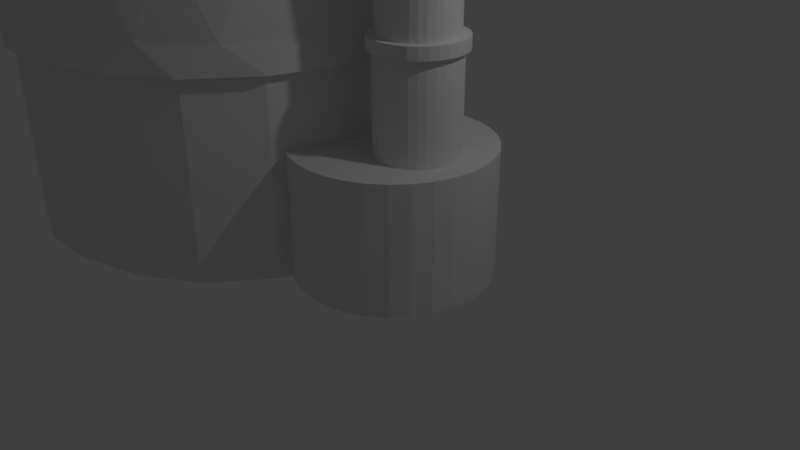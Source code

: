 # Source: telescope.blend  (saved by Blender 2.78.0; exported with 4.5.12 LTS)
import bpy
from mathutils import Matrix  # noqa: F401  (used for matrix-valued properties, if any)

bpy.ops.wm.read_factory_settings(use_empty=True)
scene = bpy.context.scene
scene.name = 'Scene'

# ---- collections
col_collection_1 = bpy.data.collections.new('Collection 1'); scene.collection.children.link(col_collection_1)

# ---- world
world_world = bpy.data.worlds.new('World'); scene.world = world_world
world_world.color = (0.05088, 0.05088, 0.05088)
world_world.use_sun_shadow = False
world_world.sun_shadow_jitter_overblur = 0.0
world_world.cycles.sampling_method = 'MANUAL'

# ---- cameras
cam_camera = bpy.data.cameras.new('Camera')
cam_camera.clip_end = 100.0
cam_camera.lens = 35.0
cam_camera.sensor_width = 32.0
cam_camera.sensor_height = 18.0
cam_camera.ortho_scale = 7.314
cam_camera.dof.focus_distance = 0.0
cam_camera.dof.aperture_fstop = 128.0

# ---- lights
light_lamp = bpy.data.lights.new('Lamp', 'POINT')
light_lamp.transmission_factor = 0.0
light_lamp.cutoff_distance = 30.0
light_lamp.energy = 100.0
light_lamp.shadow_buffer_clip_start = 1.001
light_lamp.shadow_soft_size = 0.1
light_lamp.shadow_maximum_resolution = 0.006
light_lamp.use_absolute_resolution = True

# ---- meshes
me_cylinder_006 = bpy.data.meshes.new('Cylinder.006')
me_cylinder_006.from_pydata([(0.0, 1.0, -0.2094), (0.1951, 0.9808, -0.2094), (0.3827, 0.9239, -0.2094), (0.5556, 0.8315, -0.2094), (0.7071, 0.7071, -0.2094), (0.8315, 0.5556, -0.2094), (0.9239, 0.3827, -0.2094), (0.9808, 0.1951, -0.2094), (1.0, 7.55e-08, -0.2094), (0.9808, -0.1951, -0.2094), (0.9239, -0.3827, -0.2094), (0.8315, -0.5556, -0.2094), (0.7071, -0.7071, -0.2094), (0.5556, -0.8315, -0.2094), (0.3827, -0.9239, -0.2094), (0.1951, -0.9808, -0.2094), (-3.258e-07, -1.0, -0.2094), (-0.1951, -0.9808, -0.2094), (-0.3827, -0.9239, -0.2094), (-0.5556, -0.8315, -0.2094), (-0.7071, -0.7071, -0.2094), (-0.8315, -0.5556, -0.2094), (-0.9239, -0.3827, -0.2094), (-0.9808, -0.1951, -0.2094), (-1.0, 9.656e-07, -0.2094), (-0.9808, 0.1951, -0.2094), (-0.9239, 0.3827, -0.2094), (-0.8315, 0.5556, -0.2094), (-0.7071, 0.7071, -0.2094), (-0.5556, 0.8315, -0.2094), (-0.3827, 0.9239, -0.2094), (-0.1951, 0.9808, -0.2094), (-0.7941, 2.454, -0.1946), (-0.3154, 2.407, -0.1946), (0.1449, 2.267, -0.1946), (0.5691, 2.04, -0.1946), (0.941, 1.735, -0.1946), (1.246, 1.363, -0.1946), (1.473, 0.939, -0.1946), (1.613, 0.4787, -0.1946), (1.66, -2.29e-07, -0.1946), (1.613, -0.4787, -0.1946), (1.473, -0.939, -0.1946), (1.246, -1.363, -0.1946), (0.941, -1.735, -0.1946), (0.5691, -2.04, -0.1946), (0.1449, -2.267, -0.1946), (-0.3154, -2.407, -0.1946), (-0.7941, -2.454, -0.1946), (-1.273, -2.407, -0.1946), (-1.733, -2.267, -0.1946), (-2.157, -2.04, -0.1946), (-2.529, -1.735, -0.1946), (-2.834, -1.363, -0.1946), (-3.061, -0.939, -0.1946), (-3.201, -0.4787, -0.1946), (-3.248, 1.955e-06, -0.1946), (-3.201, 0.4787, -0.1946), (-3.061, 0.939, -0.1946), (-2.834, 1.363, -0.1946), (-2.529, 1.735, -0.1946), (-2.157, 2.04, -0.1946), (-1.733, 2.267, -0.1946), (-1.273, 2.407, -0.1946), (-0.7941, 2.454, -1.007), (-0.3154, 2.407, -1.007), (0.1449, 2.267, -1.007), (0.5691, 2.04, -1.007), (0.941, 1.735, -1.007), (1.246, 1.363, -1.007), (1.473, 0.939, -1.007), (1.613, 0.4787, -1.007), (1.66, -2.29e-07, -1.007), (1.613, -0.4787, -1.007), (1.473, -0.939, -1.007), (1.246, -1.363, -1.007), (0.941, -1.735, -1.007), (0.5691, -2.04, -1.007), (0.1449, -2.267, -1.007), (-0.3154, -2.407, -1.007), (-0.7941, -2.454, -1.007), (-1.273, -2.407, -1.007), (-1.733, -2.267, -1.007), (-2.157, -2.04, -1.007), (-2.529, -1.735, -1.007), (-2.834, -1.363, -1.007), (-3.061, -0.939, -1.007), (-3.201, -0.4787, -1.007), (-3.248, 1.955e-06, -1.007), (-3.201, 0.4787, -1.007), (-3.061, 0.939, -1.007), (-2.834, 1.363, -1.007), (-2.529, 1.735, -1.007), (-2.157, 2.04, -1.007), (-1.733, 2.267, -1.007), (-1.273, 2.407, -1.007)], [], [(2, 3, 35, 34), (11, 12, 44, 43), (20, 21, 53, 52), (29, 30, 62, 61), (7, 8, 40, 39), (16, 17, 49, 48), (25, 26, 58, 57), (3, 4, 36, 35), (12, 13, 45, 44), (21, 22, 54, 53), (30, 31, 63, 62), (8, 9, 41, 40), (17, 18, 50, 49), (26, 27, 59, 58), (4, 5, 37, 36), (13, 14, 46, 45), (22, 23, 55, 54), (0, 1, 33, 32), (31, 0, 32, 63), (9, 10, 42, 41), (18, 19, 51, 50), (27, 28, 60, 59), (5, 6, 38, 37), (14, 15, 47, 46), (23, 24, 56, 55), (1, 2, 34, 33), (10, 11, 43, 42), (19, 20, 52, 51), (28, 29, 61, 60), (6, 7, 39, 38), (15, 16, 48, 47), (24, 25, 57, 56), (50, 51, 83, 82), (37, 38, 70, 69), (51, 52, 84, 83), (38, 39, 71, 70), (52, 53, 85, 84), (39, 40, 72, 71), (53, 54, 86, 85), (40, 41, 73, 72), (54, 55, 87, 86), (41, 42, 74, 73), (55, 56, 88, 87), (42, 43, 75, 74), (56, 57, 89, 88), (43, 44, 76, 75), (57, 58, 90, 89), (44, 45, 77, 76), (58, 59, 91, 90), (45, 46, 78, 77), (32, 33, 65, 64), (59, 60, 92, 91), (46, 47, 79, 78), (33, 34, 66, 65), (60, 61, 93, 92), (47, 48, 80, 79), (34, 35, 67, 66), (61, 62, 94, 93), (48, 49, 81, 80), (35, 36, 68, 67), (62, 63, 95, 94), (49, 50, 82, 81), (36, 37, 69, 68), (63, 32, 64, 95)])
me_cylinder_006.use_remesh_preserve_volume = False
me_cylinder_006.use_remesh_preserve_attributes = False
me_cylinder_006.use_mirror_vertex_groups = False
me_cylinder_006.update()
me_cylinder_005 = bpy.data.meshes.new('Cylinder.005')
me_cylinder_005.from_pydata([(0.004013, 1.299, 0.994), (0.2574, 1.274, 0.994), (0.501, 1.2, 0.994), (0.7256, 1.08, 0.994), (0.9224, 0.9183, 0.994), (1.084, 0.7215, 0.994), (1.204, 0.497, 0.994), (1.278, 0.2534, 0.994), (1.303, 1.714e-08, 0.994), (1.278, -0.2534, 0.994), (1.204, -0.497, 0.994), (1.084, -0.7215, 0.994), (0.9224, -0.9183, 0.994), (0.7256, -1.08, 0.994), (0.501, -1.2, 0.994), (0.2574, -1.274, 0.994), (0.004012, -1.299, 0.994), (-0.2494, -1.274, 0.994), (-0.493, -1.2, 0.994), (-0.7175, -1.08, 0.994), (-0.9143, -0.9183, 0.994), (-1.076, -0.7215, 0.994), (-1.196, -0.497, 0.994), (-1.27, -0.2534, 0.994), (-1.295, 1.173e-06, 0.994), (-1.27, 0.2534, 0.994), (-1.196, 0.497, 0.994), (-1.076, 0.7215, 0.994), (-0.9143, 0.9183, 0.994), (-0.7175, 1.08, 0.994), (-0.493, 1.2, 0.994), (-0.2494, 1.274, 0.994), (0.004013, 2.003, 0.994), (0.3947, 1.964, 0.994), (0.7703, 1.85, 0.994), (1.117, 1.665, 0.994), (1.42, 1.416, 0.994), (1.669, 1.113, 0.994), (1.854, 0.7663, 0.994), (1.968, 0.3907, 0.994), (2.007, -1.303e-07, 0.994), (1.968, -0.3907, 0.994), (1.854, -0.7663, 0.994), (1.669, -1.113, 0.994), (1.42, -1.416, 0.994), (1.117, -1.665, 0.994), (0.7703, -1.85, 0.994), (0.3947, -1.964, 0.994), (0.004012, -2.003, 0.994), (-0.3867, -1.964, 0.994), (-0.7623, -1.85, 0.994), (-1.109, -1.665, 0.994), (-1.412, -1.416, 0.994), (-1.661, -1.113, 0.994), (-1.846, -0.7663, 0.994), (-1.96, -0.3907, 0.994), (-1.998, 1.652e-06, 0.994), (-1.96, 0.3907, 0.994), (-1.846, 0.7663, 0.994), (-1.661, 1.113, 0.994), (-1.412, 1.416, 0.994), (-1.109, 1.665, 0.994), (-0.7623, 1.85, 0.994), (-0.3867, 1.964, 0.994), (-0.01908, 2.003, 1.386), (0.3716, 1.964, 1.386), (0.7472, 1.85, 1.386), (1.093, 1.665, 1.386), (1.397, 1.416, 1.386), (1.646, 1.113, 1.386), (1.831, 0.7663, 1.386), (1.945, 0.3907, 1.386), (1.983, -3.473e-07, 1.386), (1.945, -0.3907, 1.386), (1.831, -0.7663, 1.386), (1.646, -1.113, 1.386), (1.397, -1.416, 1.386), (1.093, -1.665, 1.386), (0.7472, -1.85, 1.386), (0.3716, -1.964, 1.386), (-0.01908, -2.003, 1.386), (-0.4097, -1.964, 1.386), (-0.7854, -1.85, 1.386), (-1.132, -1.665, 1.386), (-1.435, -1.416, 1.386), (-1.684, -1.113, 1.386), (-1.869, -0.7663, 1.386), (-1.983, -0.3907, 1.386), (-2.022, 1.435e-06, 1.386), (-1.983, 0.3907, 1.386), (-1.869, 0.7663, 1.386), (-1.684, 1.113, 1.386), (-1.435, 1.416, 1.386), (-1.132, 1.665, 1.386), (-0.7854, 1.85, 1.386), (-0.4097, 1.964, 1.386), (-0.01908, 1.289, 1.386), (0.2323, 1.264, 1.386), (0.474, 1.19, 1.386), (0.6968, 1.071, 1.386), (0.892, 0.9111, 1.386), (1.052, 0.7159, 1.386), (1.171, 0.4931, 1.386), (1.245, 0.2514, 1.386), (1.269, -1.937e-07, 1.386), (1.245, -0.2514, 1.386), (1.171, -0.4931, 1.386), (1.052, -0.7159, 1.386), (0.892, -0.9111, 1.386), (0.6968, -1.071, 1.386), (0.474, -1.19, 1.386), (0.2323, -1.264, 1.386), (-0.01908, -1.289, 1.386), (-0.2705, -1.264, 1.386), (-0.5122, -1.19, 1.386), (-0.7349, -1.071, 1.386), (-0.9302, -0.9111, 1.386), (-1.09, -0.7159, 1.386), (-1.21, -0.4931, 1.386), (-1.283, -0.2514, 1.386), (-1.308, 9.532e-07, 1.386), (-1.283, 0.2514, 1.386), (-1.21, 0.4931, 1.386), (-1.09, 0.7159, 1.386), (-0.9302, 0.9111, 1.386), (-0.7349, 1.071, 1.386), (-0.5122, 1.19, 1.386), (-0.2705, 1.264, 1.386), (-0.03703, 0.5584, 0.34), (0.07191, 0.5477, 0.34), (0.1767, 0.5159, 0.34), (0.2732, 0.4643, 0.34), (0.3578, 0.3949, 0.34), (0.4273, 0.3103, 0.34), (0.4789, 0.2137, 0.34), (0.5107, 0.1089, 0.34), (0.5214, 5.473e-07, 0.34), (0.5107, -0.1089, 0.34), (0.4789, -0.2137, 0.34), (0.4273, -0.3103, 0.34), (0.3578, -0.3949, 0.34), (0.2732, -0.4643, 0.34), (0.1767, -0.5159, 0.34), (0.07191, -0.5477, 0.34), (-0.03703, -0.5584, 0.34), (-0.146, -0.5477, 0.34), (-0.2507, -0.5159, 0.34), (-0.3473, -0.4643, 0.34), (-0.4319, -0.3949, 0.34), (-0.5014, -0.3102, 0.34), (-0.553, -0.2137, 0.34), (-0.5847, -0.1089, 0.34), (-0.5955, 1.044e-06, 0.34), (-0.5847, 0.1089, 0.34), (-0.553, 0.2137, 0.34), (-0.5014, 0.3103, 0.34), (-0.4319, 0.3949, 0.34), (-0.3473, 0.4643, 0.34), (-0.2507, 0.5159, 0.34), (-0.146, 0.5477, 0.34)], [], [(11, 10, 42, 43), (2, 1, 33, 34), (20, 19, 51, 52), (29, 28, 60, 61), (7, 6, 38, 39), (16, 15, 47, 48), (25, 24, 56, 57), (3, 2, 34, 35), (12, 11, 43, 44), (21, 20, 52, 53), (30, 29, 61, 62), (8, 7, 39, 40), (17, 16, 48, 49), (26, 25, 57, 58), (4, 3, 35, 36), (13, 12, 44, 45), (22, 21, 53, 54), (31, 30, 62, 63), (9, 8, 40, 41), (18, 17, 49, 50), (27, 26, 58, 59), (5, 4, 36, 37), (14, 13, 45, 46), (23, 22, 54, 55), (1, 0, 32, 33), (0, 31, 63, 32), (10, 9, 41, 42), (19, 18, 50, 51), (28, 27, 59, 60), (6, 5, 37, 38), (15, 14, 46, 47), (24, 23, 55, 56), (49, 48, 80, 81), (36, 35, 67, 68), (63, 62, 94, 95), (50, 49, 81, 82), (37, 36, 68, 69), (32, 63, 95, 64), (51, 50, 82, 83), (38, 37, 69, 70), (52, 51, 83, 84), (39, 38, 70, 71), (53, 52, 84, 85), (40, 39, 71, 72), (54, 53, 85, 86), (41, 40, 72, 73), (55, 54, 86, 87), (42, 41, 73, 74), (56, 55, 87, 88), (43, 42, 74, 75), (57, 56, 88, 89), (44, 43, 75, 76), (58, 57, 89, 90), (45, 44, 76, 77), (59, 58, 90, 91), (46, 45, 77, 78), (33, 32, 64, 65), (60, 59, 91, 92), (47, 46, 78, 79), (34, 33, 65, 66), (61, 60, 92, 93), (48, 47, 79, 80), (35, 34, 66, 67), (62, 61, 93, 94), (84, 83, 115, 116), (71, 70, 102, 103), (85, 84, 116, 117), (72, 71, 103, 104), (86, 85, 117, 118), (73, 72, 104, 105), (87, 86, 118, 119), (74, 73, 105, 106), (88, 87, 119, 120), (75, 74, 106, 107), (89, 88, 120, 121), (76, 75, 107, 108), (90, 89, 121, 122), (77, 76, 108, 109), (91, 90, 122, 123), (78, 77, 109, 110), (65, 64, 96, 97), (92, 91, 123, 124), (79, 78, 110, 111), (66, 65, 97, 98), (93, 92, 124, 125), (80, 79, 111, 112), (67, 66, 98, 99), (94, 93, 125, 126), (81, 80, 112, 113), (68, 67, 99, 100), (95, 94, 126, 127), (82, 81, 113, 114), (69, 68, 100, 101), (64, 95, 127, 96), (83, 82, 114, 115), (70, 69, 101, 102), (119, 118, 150, 151), (106, 105, 137, 138), (120, 119, 151, 152), (107, 106, 138, 139), (121, 120, 152, 153), (108, 107, 139, 140), (122, 121, 153, 154), (109, 108, 140, 141), (123, 122, 154, 155), (110, 109, 141, 142), (97, 96, 128, 129), (124, 123, 155, 156), (111, 110, 142, 143), (98, 97, 129, 130), (125, 124, 156, 157), (112, 111, 143, 144), (99, 98, 130, 131), (126, 125, 157, 158), (113, 112, 144, 145), (100, 99, 131, 132), (127, 126, 158, 159), (114, 113, 145, 146), (101, 100, 132, 133), (96, 127, 159, 128), (115, 114, 146, 147), (102, 101, 133, 134), (116, 115, 147, 148), (103, 102, 134, 135), (117, 116, 148, 149), (104, 103, 135, 136), (118, 117, 149, 150), (105, 104, 136, 137)])
me_cylinder_005.use_remesh_preserve_volume = False
me_cylinder_005.use_remesh_preserve_attributes = False
me_cylinder_005.use_mirror_vertex_groups = False
me_cylinder_005.update()
me_cylinder_004 = bpy.data.meshes.new('Cylinder.004')
me_cylinder_004.from_pydata([(0.0, 1.0, -0.2094), (0.0, 1.0, 0.4011), (0.1951, 0.9808, -0.2094), (0.1951, 0.9808, 0.4011), (0.3827, 0.9239, -0.2094), (0.3827, 0.9239, 0.4011), (0.5556, 0.8315, -0.2094), (0.5556, 0.8315, 0.4011), (0.7071, 0.7071, -0.2094), (0.7071, 0.7071, 0.4011), (0.8315, 0.5556, -0.2094), (0.8315, 0.5556, 0.4011), (0.9239, 0.3827, -0.2094), (0.9239, 0.3827, 0.4011), (0.9808, 0.1951, -0.2094), (0.9808, 0.1951, 0.4011), (1.0, 7.55e-08, -0.2094), (1.0, 7.55e-08, 0.4011), (0.9808, -0.1951, -0.2094), (0.9808, -0.1951, 0.4011), (0.9239, -0.3827, -0.2094), (0.9239, -0.3827, 0.4011), (0.8315, -0.5556, -0.2094), (0.8315, -0.5556, 0.4011), (0.7071, -0.7071, -0.2094), (0.7071, -0.7071, 0.4011), (0.5556, -0.8315, -0.2094), (0.5556, -0.8315, 0.4011), (0.3827, -0.9239, -0.2094), (0.3827, -0.9239, 0.4011), (0.1951, -0.9808, -0.2094), (0.1951, -0.9808, 0.4011), (-3.258e-07, -1.0, -0.2094), (-3.258e-07, -1.0, 0.4011), (-0.1951, -0.9808, -0.2094), (-0.1951, -0.9808, 0.4011), (-0.3827, -0.9239, -0.2094), (-0.3827, -0.9239, 0.4011), (-0.5556, -0.8315, -0.2094), (-0.5556, -0.8315, 0.4011), (-0.7071, -0.7071, -0.2094), (-0.7071, -0.7071, 0.4011), (-0.8315, -0.5556, -0.2094), (-0.8315, -0.5556, 0.4011), (-0.9239, -0.3827, -0.2094), (-0.9239, -0.3827, 0.4011), (-0.9808, -0.1951, -0.2094), (-0.9808, -0.1951, 0.4011), (-1.0, 9.656e-07, -0.2094), (-1.0, 9.656e-07, 0.4011), (-0.9808, 0.1951, -0.2094), (-0.9808, 0.1951, 0.4011), (-0.9239, 0.3827, -0.2094), (-0.9239, 0.3827, 0.4011), (-0.8315, 0.5556, -0.2094), (-0.8315, 0.5556, 0.4011), (-0.7071, 0.7071, -0.2094), (-0.7071, 0.7071, 0.4011), (-0.5556, 0.8315, -0.2094), (-0.5556, 0.8315, 0.4011), (-0.3827, 0.9239, -0.2094), (-0.3827, 0.9239, 0.4011), (-0.1951, 0.9808, -0.2094), (-0.1951, 0.9808, 0.4011)], [], [(0, 1, 3, 2), (2, 3, 5, 4), (4, 5, 7, 6), (6, 7, 9, 8), (8, 9, 11, 10), (10, 11, 13, 12), (12, 13, 15, 14), (14, 15, 17, 16), (16, 17, 19, 18), (18, 19, 21, 20), (20, 21, 23, 22), (22, 23, 25, 24), (24, 25, 27, 26), (26, 27, 29, 28), (28, 29, 31, 30), (30, 31, 33, 32), (32, 33, 35, 34), (34, 35, 37, 36), (36, 37, 39, 38), (38, 39, 41, 40), (40, 41, 43, 42), (42, 43, 45, 44), (44, 45, 47, 46), (46, 47, 49, 48), (48, 49, 51, 50), (50, 51, 53, 52), (52, 53, 55, 54), (54, 55, 57, 56), (56, 57, 59, 58), (58, 59, 61, 60), (60, 61, 63, 62), (62, 63, 1, 0)])
me_cylinder_004.use_remesh_preserve_volume = False
me_cylinder_004.use_remesh_preserve_attributes = False
me_cylinder_004.use_mirror_vertex_groups = False
me_cylinder_004.update()
me_cylinder_003 = bpy.data.meshes.new('Cylinder.003')
me_cylinder_003.from_pydata([(0.0, 1.0, 0.4011), (0.1951, 0.9808, 0.4011), (0.3827, 0.9239, 0.4011), (0.5556, 0.8315, 0.4011), (0.7071, 0.7071, 0.4011), (0.8315, 0.5556, 0.4011), (0.9239, 0.3827, 0.4011), (0.9808, 0.1951, 0.4011), (1.0, 7.55e-08, 0.4011), (0.9808, -0.1951, 0.4011), (0.9239, -0.3827, 0.4011), (0.8315, -0.5556, 0.4011), (0.7071, -0.7071, 0.4011), (0.5556, -0.8315, 0.4011), (0.3827, -0.9239, 0.4011), (0.1951, -0.9808, 0.4011), (-3.258e-07, -1.0, 0.4011), (-0.1951, -0.9808, 0.4011), (-0.3827, -0.9239, 0.4011), (-0.5556, -0.8315, 0.4011), (-0.7071, -0.7071, 0.4011), (-0.8315, -0.5556, 0.4011), (-0.9239, -0.3827, 0.4011), (-0.9808, -0.1951, 0.4011), (-1.0, 9.656e-07, 0.4011), (-0.9808, 0.1951, 0.4011), (-0.9239, 0.3827, 0.4011), (-0.8315, 0.5556, 0.4011), (-0.7071, 0.7071, 0.4011), (-0.5556, 0.8315, 0.4011), (-0.3827, 0.9239, 0.4011), (-0.1951, 0.9808, 0.4011), (-1.463e-08, 1.123, 0.4011), (0.2191, 1.102, 0.4011), (0.4298, 1.038, 0.4011), (0.624, 0.9339, 0.4011), (0.7942, 0.7942, 0.4011), (0.9339, 0.624, 0.4011), (1.038, 0.4298, 0.4011), (1.102, 0.2191, 0.4011), (1.123, 4.969e-08, 0.4011), (1.102, -0.2191, 0.4011), (1.038, -0.4298, 0.4011), (0.9339, -0.624, 0.4011), (0.7942, -0.7942, 0.4011), (0.624, -0.9339, 0.4011), (0.4298, -1.038, 0.4011), (0.2191, -1.102, 0.4011), (-3.806e-07, -1.123, 0.4011), (-0.2191, -1.102, 0.4011), (-0.4298, -1.038, 0.4011), (-0.624, -0.9339, 0.4011), (-0.7942, -0.7942, 0.4011), (-0.9339, -0.624, 0.4011), (-1.038, -0.4298, 0.4011), (-1.102, -0.2191, 0.4011), (-1.123, 1.049e-06, 0.4011), (-1.102, 0.2191, 0.4011), (-1.038, 0.4298, 0.4011), (-0.9339, 0.624, 0.4011), (-0.7942, 0.7942, 0.4011), (-0.624, 0.9339, 0.4011), (-0.4298, 1.038, 0.4011), (-0.2191, 1.102, 0.4011), (-1.463e-08, 1.123, 0.4783), (0.2191, 1.102, 0.4783), (0.4298, 1.038, 0.4783), (0.624, 0.9339, 0.4783), (0.7942, 0.7942, 0.4783), (0.9339, 0.624, 0.4783), (1.038, 0.4298, 0.4783), (1.102, 0.2191, 0.4783), (1.123, 4.969e-08, 0.4783), (1.102, -0.2191, 0.4783), (1.038, -0.4298, 0.4783), (0.9339, -0.624, 0.4783), (0.7942, -0.7942, 0.4783), (0.624, -0.9339, 0.4783), (0.4298, -1.038, 0.4783), (0.2191, -1.102, 0.4783), (-3.806e-07, -1.123, 0.4783), (-0.2191, -1.102, 0.4783), (-0.4298, -1.038, 0.4783), (-0.624, -0.9339, 0.4783), (-0.7942, -0.7942, 0.4783), (-0.9339, -0.624, 0.4783), (-1.038, -0.4298, 0.4783), (-1.102, -0.2191, 0.4783), (-1.123, 1.049e-06, 0.4783), (-1.102, 0.2191, 0.4783), (-1.038, 0.4298, 0.4783), (-0.9339, 0.624, 0.4783), (-0.7942, 0.7942, 0.4783), (-0.624, 0.9339, 0.4783), (-0.4298, 1.038, 0.4783), (-0.2191, 1.102, 0.4783), (5.959e-09, 0.928, 0.4783), (0.181, 0.9102, 0.4783), (0.3551, 0.8574, 0.4783), (0.5156, 0.7716, 0.4783), (0.6562, 0.6562, 0.4783), (0.7716, 0.5156, 0.4783), (0.8574, 0.3551, 0.4783), (0.9102, 0.181, 0.4783), (0.928, 8.767e-08, 0.4783), (0.9102, -0.181, 0.4783), (0.8574, -0.3551, 0.4783), (0.7716, -0.5156, 0.4783), (0.6562, -0.6562, 0.4783), (0.5156, -0.7716, 0.4783), (0.3551, -0.8574, 0.4783), (0.181, -0.9102, 0.4783), (-2.964e-07, -0.928, 0.4783), (-0.181, -0.9102, 0.4783), (-0.3551, -0.8574, 0.4783), (-0.5156, -0.7716, 0.4783), (-0.6562, -0.6562, 0.4783), (-0.7716, -0.5156, 0.4783), (-0.8574, -0.3551, 0.4783), (-0.9102, -0.181, 0.4783), (-0.928, 9.137e-07, 0.4783), (-0.9102, 0.181, 0.4783), (-0.8574, 0.3551, 0.4783), (-0.7716, 0.5156, 0.4783), (-0.6562, 0.6562, 0.4783), (-0.5156, 0.7716, 0.4783), (-0.3551, 0.8574, 0.4783), (-0.181, 0.9102, 0.4783)], [], [(2, 1, 33, 34), (11, 10, 42, 43), (20, 19, 51, 52), (29, 28, 60, 61), (7, 6, 38, 39), (16, 15, 47, 48), (25, 24, 56, 57), (3, 2, 34, 35), (12, 11, 43, 44), (21, 20, 52, 53), (30, 29, 61, 62), (8, 7, 39, 40), (17, 16, 48, 49), (26, 25, 57, 58), (4, 3, 35, 36), (13, 12, 44, 45), (22, 21, 53, 54), (31, 30, 62, 63), (9, 8, 40, 41), (18, 17, 49, 50), (27, 26, 58, 59), (5, 4, 36, 37), (14, 13, 45, 46), (23, 22, 54, 55), (1, 0, 32, 33), (0, 31, 63, 32), (10, 9, 41, 42), (19, 18, 50, 51), (28, 27, 59, 60), (6, 5, 37, 38), (15, 14, 46, 47), (24, 23, 55, 56), (49, 48, 80, 81), (36, 35, 67, 68), (63, 62, 94, 95), (50, 49, 81, 82), (37, 36, 68, 69), (32, 63, 95, 64), (51, 50, 82, 83), (38, 37, 69, 70), (52, 51, 83, 84), (39, 38, 70, 71), (53, 52, 84, 85), (40, 39, 71, 72), (54, 53, 85, 86), (41, 40, 72, 73), (55, 54, 86, 87), (42, 41, 73, 74), (56, 55, 87, 88), (43, 42, 74, 75), (57, 56, 88, 89), (44, 43, 75, 76), (58, 57, 89, 90), (45, 44, 76, 77), (59, 58, 90, 91), (46, 45, 77, 78), (33, 32, 64, 65), (60, 59, 91, 92), (47, 46, 78, 79), (34, 33, 65, 66), (61, 60, 92, 93), (48, 47, 79, 80), (35, 34, 66, 67), (62, 61, 93, 94), (84, 83, 115, 116), (71, 70, 102, 103), (85, 84, 116, 117), (72, 71, 103, 104), (86, 85, 117, 118), (73, 72, 104, 105), (87, 86, 118, 119), (74, 73, 105, 106), (88, 87, 119, 120), (75, 74, 106, 107), (89, 88, 120, 121), (76, 75, 107, 108), (90, 89, 121, 122), (77, 76, 108, 109), (91, 90, 122, 123), (78, 77, 109, 110), (65, 64, 96, 97), (92, 91, 123, 124), (79, 78, 110, 111), (66, 65, 97, 98), (93, 92, 124, 125), (80, 79, 111, 112), (67, 66, 98, 99), (94, 93, 125, 126), (81, 80, 112, 113), (68, 67, 99, 100), (95, 94, 126, 127), (82, 81, 113, 114), (69, 68, 100, 101), (64, 95, 127, 96), (83, 82, 114, 115), (70, 69, 101, 102)])
me_cylinder_003.use_remesh_preserve_volume = False
me_cylinder_003.use_remesh_preserve_attributes = False
me_cylinder_003.use_mirror_vertex_groups = False
me_cylinder_003.update()
me_cylinder_002 = bpy.data.meshes.new('Cylinder.002')
me_cylinder_002.from_pydata([(5.959e-09, 0.928, 1.522), (0.181, 0.9102, 1.522), (0.3551, 0.8574, 1.522), (0.5156, 0.7716, 1.522), (0.6562, 0.6562, 1.522), (0.7716, 0.5156, 1.522), (0.8574, 0.3551, 1.522), (0.9102, 0.181, 1.522), (0.928, 8.767e-08, 1.522), (0.9102, -0.181, 1.522), (0.8574, -0.3551, 1.522), (0.7716, -0.5156, 1.522), (0.6562, -0.6562, 1.522), (0.5156, -0.7716, 1.522), (0.3551, -0.8574, 1.522), (0.181, -0.9102, 1.522), (-2.964e-07, -0.928, 1.522), (-0.181, -0.9102, 1.522), (-0.3551, -0.8574, 1.522), (-0.5156, -0.7716, 1.522), (-0.6562, -0.6562, 1.522), (-0.7716, -0.5156, 1.522), (-0.8574, -0.3551, 1.522), (-0.9102, -0.181, 1.522), (-0.928, 9.137e-07, 1.522), (-0.9102, 0.181, 1.522), (-0.8574, 0.3551, 1.522), (-0.7716, 0.5156, 1.522), (-0.6562, 0.6562, 1.522), (-0.5156, 0.7716, 1.522), (-0.3551, 0.8574, 1.522), (-0.181, 0.9102, 1.522), (-3.431e-08, 1.171, 1.522), (0.2285, 1.149, 1.522), (0.4481, 1.082, 1.522), (0.6506, 0.9737, 1.522), (0.8281, 0.8281, 1.522), (0.9737, 0.6506, 1.522), (1.082, 0.4481, 1.522), (1.149, 0.2285, 1.522), (1.171, 2.965e-08, 1.522), (1.149, -0.2285, 1.522), (1.082, -0.4481, 1.522), (0.9737, -0.6506, 1.522), (0.8281, -0.8281, 1.522), (0.6506, -0.9737, 1.522), (0.4481, -1.082, 1.522), (0.2285, -1.149, 1.522), (-4.159e-07, -1.171, 1.522), (-0.2285, -1.149, 1.522), (-0.4481, -1.082, 1.522), (-0.6506, -0.9737, 1.522), (-0.8281, -0.8281, 1.522), (-0.9737, -0.6506, 1.522), (-1.082, -0.4481, 1.522), (-1.149, -0.2285, 1.522), (-1.171, 1.072e-06, 1.522), (-1.149, 0.2285, 1.522), (-1.082, 0.4481, 1.522), (-0.9737, 0.6506, 1.522), (-0.8281, 0.8281, 1.522), (-0.6506, 0.9737, 1.522), (-0.4481, 1.082, 1.522), (-0.2285, 1.149, 1.522), (-9.796e-08, 1.828, 1.713), (0.3566, 1.793, 1.713), (0.6994, 1.689, 1.713), (1.015, 1.52, 1.713), (1.292, 1.292, 1.713), (1.52, 1.015, 1.713), (1.689, 0.6994, 1.713), (1.793, 0.3566, 1.713), (1.828, -1.351e-07, 1.713), (1.793, -0.3566, 1.713), (1.689, -0.6994, 1.713), (1.52, -1.015, 1.713), (1.292, -1.292, 1.713), (1.015, -1.52, 1.713), (0.6994, -1.689, 1.713), (0.3566, -1.793, 1.713), (-6.935e-07, -1.828, 1.713), (-0.3566, -1.793, 1.713), (-0.6994, -1.689, 1.713), (-1.015, -1.52, 1.713), (-1.292, -1.292, 1.713), (-1.52, -1.015, 1.713), (-1.689, -0.6994, 1.713), (-1.793, -0.3566, 1.713), (-1.828, 1.492e-06, 1.713), (-1.793, 0.3566, 1.713), (-1.689, 0.6994, 1.713), (-1.52, 1.015, 1.713), (-1.292, 1.292, 1.713), (-1.015, 1.52, 1.713), (-0.6994, 1.689, 1.713), (-0.3566, 1.793, 1.713), (-9.796e-08, 1.828, 2.11), (0.3566, 1.793, 2.11), (0.6994, 1.689, 2.11), (1.015, 1.52, 2.11), (1.292, 1.292, 2.11), (1.52, 1.015, 2.11), (1.689, 0.6994, 2.11), (1.793, 0.3566, 2.11), (1.828, -1.351e-07, 2.11), (1.793, -0.3566, 2.11), (1.689, -0.6994, 2.11), (1.52, -1.015, 2.11), (1.292, -1.292, 2.11), (1.015, -1.52, 2.11), (0.6994, -1.689, 2.11), (0.3566, -1.793, 2.11), (-6.935e-07, -1.828, 2.11), (-0.3566, -1.793, 2.11), (-0.6994, -1.689, 2.11), (-1.015, -1.52, 2.11), (-1.292, -1.292, 2.11), (-1.52, -1.015, 2.11), (-1.689, -0.6994, 2.11), (-1.793, -0.3566, 2.11), (-1.828, 1.492e-06, 2.11), (-1.793, 0.3566, 2.11), (-1.689, 0.6994, 2.11), (-1.52, 1.015, 2.11), (-1.292, 1.292, 2.11), (-1.015, 1.52, 2.11), (-0.6994, 1.689, 2.11), (-0.3566, 1.793, 2.11), (-1.701e-11, 0.9341, 2.321), (0.1822, 0.9162, 2.321), (0.3575, 0.863, 2.321), (0.519, 0.7767, 2.321), (0.6605, 0.6605, 2.321), (0.7767, 0.519, 2.321), (0.863, 0.3575, 2.321), (0.9161, 0.1822, 2.321), (0.9341, 9.289e-08, 2.321), (0.9161, -0.1822, 2.321), (0.863, -0.3575, 2.321), (0.7767, -0.519, 2.321), (0.6605, -0.6605, 2.321), (0.519, -0.7767, 2.321), (0.3575, -0.863, 2.321), (0.1822, -0.9161, 2.321), (-3.044e-07, -0.9341, 2.321), (-0.1822, -0.9161, 2.321), (-0.3575, -0.863, 2.321), (-0.519, -0.7767, 2.321), (-0.6605, -0.6605, 2.321), (-0.7767, -0.519, 2.321), (-0.863, -0.3575, 2.321), (-0.9162, -0.1822, 2.321), (-0.9341, 9.243e-07, 2.321), (-0.9161, 0.1822, 2.321), (-0.863, 0.3575, 2.321), (-0.7767, 0.519, 2.321), (-0.6605, 0.6605, 2.321), (-0.519, 0.7767, 2.321), (-0.3575, 0.863, 2.321), (-0.1822, 0.9162, 2.321)], [], [(26, 25, 57, 58), (13, 12, 44, 45), (27, 26, 58, 59), (14, 13, 45, 46), (1, 0, 32, 33), (28, 27, 59, 60), (15, 14, 46, 47), (2, 1, 33, 34), (29, 28, 60, 61), (16, 15, 47, 48), (3, 2, 34, 35), (30, 29, 61, 62), (17, 16, 48, 49), (4, 3, 35, 36), (31, 30, 62, 63), (18, 17, 49, 50), (5, 4, 36, 37), (0, 31, 63, 32), (19, 18, 50, 51), (6, 5, 37, 38), (20, 19, 51, 52), (7, 6, 38, 39), (21, 20, 52, 53), (8, 7, 39, 40), (22, 21, 53, 54), (9, 8, 40, 41), (23, 22, 54, 55), (10, 9, 41, 42), (24, 23, 55, 56), (11, 10, 42, 43), (25, 24, 56, 57), (12, 11, 43, 44), (34, 33, 65, 66), (61, 60, 92, 93), (48, 47, 79, 80), (35, 34, 66, 67), (62, 61, 93, 94), (49, 48, 80, 81), (36, 35, 67, 68), (63, 62, 94, 95), (50, 49, 81, 82), (37, 36, 68, 69), (32, 63, 95, 64), (51, 50, 82, 83), (38, 37, 69, 70), (52, 51, 83, 84), (39, 38, 70, 71), (53, 52, 84, 85), (40, 39, 71, 72), (54, 53, 85, 86), (41, 40, 72, 73), (55, 54, 86, 87), (42, 41, 73, 74), (56, 55, 87, 88), (43, 42, 74, 75), (57, 56, 88, 89), (44, 43, 75, 76), (58, 57, 89, 90), (45, 44, 76, 77), (59, 58, 90, 91), (46, 45, 77, 78), (33, 32, 64, 65), (60, 59, 91, 92), (47, 46, 78, 79), (69, 68, 100, 101), (64, 95, 127, 96), (83, 82, 114, 115), (70, 69, 101, 102), (84, 83, 115, 116), (71, 70, 102, 103), (85, 84, 116, 117), (72, 71, 103, 104), (86, 85, 117, 118), (73, 72, 104, 105), (87, 86, 118, 119), (74, 73, 105, 106), (88, 87, 119, 120), (75, 74, 106, 107), (89, 88, 120, 121), (76, 75, 107, 108), (90, 89, 121, 122), (77, 76, 108, 109), (91, 90, 122, 123), (78, 77, 109, 110), (65, 64, 96, 97), (92, 91, 123, 124), (79, 78, 110, 111), (66, 65, 97, 98), (93, 92, 124, 125), (80, 79, 111, 112), (67, 66, 98, 99), (94, 93, 125, 126), (81, 80, 112, 113), (68, 67, 99, 100), (95, 94, 126, 127), (82, 81, 113, 114), (104, 103, 135, 136), (118, 117, 149, 150), (105, 104, 136, 137), (119, 118, 150, 151), (106, 105, 137, 138), (120, 119, 151, 152), (107, 106, 138, 139), (121, 120, 152, 153), (108, 107, 139, 140), (122, 121, 153, 154), (109, 108, 140, 141), (123, 122, 154, 155), (110, 109, 141, 142), (97, 96, 128, 129), (124, 123, 155, 156), (111, 110, 142, 143), (98, 97, 129, 130), (125, 124, 156, 157), (112, 111, 143, 144), (99, 98, 130, 131), (126, 125, 157, 158), (113, 112, 144, 145), (100, 99, 131, 132), (127, 126, 158, 159), (114, 113, 145, 146), (101, 100, 132, 133), (96, 127, 159, 128), (115, 114, 146, 147), (102, 101, 133, 134), (116, 115, 147, 148), (103, 102, 134, 135), (117, 116, 148, 149), (129, 128, 159, 158, 157, 156, 155, 154, 153, 152, 151, 150, 149, 148, 147, 146, 145, 144, 143, 142, 141, 140, 139, 138, 137, 136, 135, 134, 133, 132, 131, 130)])
me_cylinder_002.use_remesh_preserve_volume = False
me_cylinder_002.use_remesh_preserve_attributes = False
me_cylinder_002.use_mirror_vertex_groups = False
me_cylinder_002.update()
me_icosphere_003 = bpy.data.meshes.new('Icosphere.003')
me_icosphere_003.from_pydata([(-0.0008012, -0.4607, 1.539), (-0.0008013, 0.4607, 1.539), (-1.419, -1.491, 1.539), (-0.5424, -1.206, 1.539), (-2.837, -0.4607, 1.539), (-2.295, -1.206, 1.539), (-2.295, 1.206, 1.539), (-2.837, 0.4607, 1.539), (-0.5424, 1.206, 1.539), (-1.419, 1.491, 1.539), (-0.05298, -0.6807, 1.349), (-1.644, -1.509, 1.349), (-2.924, -0.252, 1.349), (-2.123, 1.353, 1.349), (-0.3492, 1.088, 1.349), (-0.05298, 0.6807, 1.349), (-0.3492, -1.088, 1.349), (-2.123, -1.353, 1.349), (-2.924, 0.252, 1.349), (-1.644, 1.509, 1.349), (-0.2126, 0.8763, 1.539), (-1.879, 1.418, 1.539), (-2.91, -2.348e-09, 1.539), (-1.879, -1.418, 1.539), (-0.2126, -0.8763, 1.539), (-0.958, 1.418, 1.539), (-0.717, 1.335, 1.349), (-1.202, 1.492, 1.349), (-2.625, 0.8763, 1.539), (-2.471, 1.08, 1.349), (-2.771, 0.6673, 1.349), (-2.625, -0.8763, 1.539), (-2.771, -0.6673, 1.349), (-2.471, -1.08, 1.349), (-0.958, -1.418, 1.539), (-1.202, -1.492, 1.349), (-0.717, -1.335, 1.349), (0.07216, -2.348e-09, 1.539), (0.06743, -0.2549, 1.349), (0.06743, 0.2549, 1.349), (-0.1119, -0.6514, 1.349), (-1.634, -1.444, 1.349), (-2.859, -0.2411, 1.349), (-2.093, 1.295, 1.349), (-0.3954, 1.042, 1.349), (-0.1119, 0.6514, 1.349), (-0.3954, -1.042, 1.349), (-2.093, -1.295, 1.349), (-2.859, 0.2411, 1.349), (-1.634, 1.444, 1.349), (-0.7473, 1.277, 1.349), (-1.211, 1.428, 1.349), (-2.426, 1.033, 1.349), (-2.712, 0.6385, 1.349), (-2.712, -0.6385, 1.349), (-2.426, -1.033, 1.349), (-1.211, -1.428, 1.349), (-0.7473, -1.277, 1.349), (0.003286, -0.2439, 1.349), (0.003285, 0.2439, 1.349)], [], [(8, 26, 25), (6, 29, 28), (4, 32, 31), (2, 35, 34), (0, 38, 37), (39, 15, 1), (37, 39, 1), (37, 38, 39), (36, 16, 3), (34, 36, 3), (34, 35, 36), (33, 17, 5), (31, 33, 5), (31, 32, 33), (30, 18, 7), (28, 30, 7), (28, 29, 30), (27, 19, 9), (25, 27, 9), (25, 26, 27), (15, 20, 1), (15, 14, 20), (14, 8, 20), (19, 21, 9), (19, 13, 21), (13, 6, 21), (18, 22, 7), (18, 12, 22), (12, 4, 22), (17, 23, 5), (17, 11, 23), (11, 2, 23), (16, 24, 3), (16, 10, 24), (10, 0, 24), (14, 26, 8), (13, 29, 6), (12, 32, 4), (11, 35, 2), (10, 38, 0), (18, 30, 53, 48), (12, 18, 48, 42), (17, 33, 55, 47), (26, 14, 44, 50), (16, 36, 57, 46), (15, 39, 59, 45), (14, 15, 45, 44), (29, 13, 43, 52), (27, 26, 50, 51), (32, 12, 42, 54), (30, 29, 52, 53), (11, 17, 47, 41), (33, 32, 54, 55), (35, 11, 41, 56), (36, 35, 56, 57), (39, 38, 58, 59), (13, 19, 49, 43), (38, 10, 40, 58), (10, 16, 46, 40), (19, 27, 51, 49)])
me_icosphere_003.use_remesh_preserve_volume = False
me_icosphere_003.use_remesh_preserve_attributes = False
me_icosphere_003.use_mirror_vertex_groups = False
me_icosphere_003.update()
me_icosphere_002 = bpy.data.meshes.new('Icosphere.002')
me_icosphere_002.from_pydata([(-2.435, -1.034, 2.034), (-2.183, -1.034, 2.491), (-2.716, -0.6469, 2.034), (-2.639, -0.4074, 2.49), (-1.748, -0.2395, 3.251), (-2.085, -2.348e-09, 3.15), (-2.419, -0.2422, 2.846), (-1.625, -0.6341, 3.15), (-1.958, -0.8763, 2.846), (-2.49, -1.074, 2.089), (-2.238, -1.074, 2.546), (-2.771, -0.687, 2.089), (-2.694, -0.4475, 2.546), (-1.803, -0.2796, 3.307), (-2.14, -0.0401, 3.206), (-2.474, -0.2823, 2.902), (-1.68, -0.6742, 3.206), (-2.013, -0.9164, 2.902), (-2.451, -0.9975, 2.199), (-2.241, -0.9975, 2.581), (-2.686, -0.674, 2.199), (-2.621, -0.4741, 2.581), (-1.878, -0.3338, 3.216), (-2.159, -0.1339, 3.132), (-2.438, -0.3361, 2.878), (-1.775, -0.6633, 3.132), (-2.053, -0.8656, 2.878), (-1.543, -0.343, 1.253), (-1.333, -0.343, 1.634), (-1.778, -0.01944, 1.253), (-1.713, 0.1805, 1.634), (-0.9695, 0.3207, 2.269), (-1.251, 0.5207, 2.185), (-1.529, 0.3184, 1.931), (-0.8663, -0.008779, 2.185), (-1.145, -0.211, 1.931)], [], [(2, 0, 9, 11), (8, 7, 16, 17), (4, 5, 14, 13), (0, 1, 10, 9), (6, 3, 12, 15), (1, 8, 17, 10), (5, 6, 15, 14), (3, 2, 11, 12), (7, 4, 13, 16), (17, 16, 25, 26), (11, 9, 18, 20), (13, 14, 23, 22), (16, 13, 22, 25), (9, 10, 19, 18), (10, 17, 26, 19), (15, 12, 21, 24), (12, 11, 20, 21), (14, 15, 24, 23), (21, 20, 29, 30), (23, 24, 33, 32), (26, 25, 34, 35), (20, 18, 27, 29), (22, 23, 32, 31), (25, 22, 31, 34), (18, 19, 28, 27), (19, 26, 35, 28), (24, 21, 30, 33)])
me_icosphere_002.use_remesh_preserve_volume = False
me_icosphere_002.use_remesh_preserve_attributes = False
me_icosphere_002.use_mirror_vertex_groups = False
me_icosphere_002.update()
me_icosphere_001 = bpy.data.meshes.new('Icosphere.001')
me_icosphere_001.from_pydata([(-0.1119, -0.6514, 1.349), (-1.634, -1.444, 1.349), (-2.859, -0.2411, 1.349), (-2.093, 1.295, 1.349), (-0.3954, 1.042, 1.349), (-0.1119, 0.6514, 1.349), (-0.3954, -1.042, 1.349), (-2.093, -1.295, 1.349), (-2.859, 0.2411, 1.349), (-1.634, 1.444, 1.349), (-0.7473, 1.277, 1.349), (-1.211, 1.428, 1.349), (-2.426, 1.033, 1.349), (-2.712, 0.6385, 1.349), (-2.712, -0.6385, 1.349), (-2.426, -1.033, 1.349), (-1.211, -1.428, 1.349), (-0.7473, -1.277, 1.349), (0.003286, -0.2439, 1.349), (0.003285, 0.2439, 1.349), (-0.1119, -0.6514, 0.02299), (-1.634, -1.444, 0.02299), (-2.859, -0.2411, 0.02299), (-2.093, 1.295, 0.02299), (-0.3954, 1.042, 0.02299), (-0.1119, 0.6514, 0.02299), (-0.3954, -1.042, 0.02299), (-2.093, -1.295, 0.02299), (-2.859, 0.2411, 0.02299), (-1.634, 1.444, 0.02299), (-0.7473, 1.277, 0.02299), (-1.211, 1.428, 0.02299), (-2.426, 1.033, 0.02299), (-2.712, 0.6385, 0.02299), (-2.712, -0.6385, 0.02299), (-2.426, -1.033, 0.02299), (-1.211, -1.428, 0.02299), (-0.7473, -1.277, 0.02299), (0.003286, -0.2439, 0.02299), (0.003285, 0.2439, 0.02299)], [], [(11, 10, 30, 31), (6, 17, 37, 26), (14, 2, 22, 34), (4, 5, 25, 24), (17, 16, 36, 37), (16, 1, 21, 36), (3, 9, 29, 23), (7, 15, 35, 27), (18, 0, 20, 38), (2, 8, 28, 22), (15, 14, 34, 35), (1, 7, 27, 21), (8, 13, 33, 28), (0, 6, 26, 20), (13, 12, 32, 33), (5, 19, 39, 25), (10, 4, 24, 30), (9, 11, 31, 29), (19, 18, 38, 39), (12, 3, 23, 32)])
me_icosphere_001.use_remesh_preserve_volume = False
me_icosphere_001.use_remesh_preserve_attributes = False
me_icosphere_001.use_mirror_vertex_groups = False
me_icosphere_001.update()
me_cylinder_001 = bpy.data.meshes.new('Cylinder.001')
me_cylinder_001.from_pydata([(-0.1224, 0.6467, -1.947), (0.004013, 1.299, 0.994), (0.003784, 0.6343, -1.947), (0.2574, 1.274, 0.994), (0.1251, 0.5975, -1.947), (0.501, 1.2, 0.994), (0.2369, 0.5377, -1.947), (0.7256, 1.08, 0.994), (0.3349, 0.4573, -1.947), (0.9224, 0.9183, 0.994), (0.4153, 0.3593, -1.947), (1.084, 0.7215, 0.994), (0.4751, 0.2475, -1.947), (1.204, 0.497, 0.994), (0.5119, 0.1262, -1.947), (1.278, 0.2534, 0.994), (0.5243, 6.734e-07, -1.947), (1.303, 1.714e-08, 0.994), (0.5119, -0.1262, -1.947), (1.278, -0.2534, 0.994), (0.4751, -0.2475, -1.947), (1.204, -0.497, 0.994), (0.4153, -0.3593, -1.947), (1.084, -0.7215, 0.994), (0.3349, -0.4573, -1.947), (0.9224, -0.9183, 0.994), (0.2369, -0.5377, -1.947), (0.7256, -1.08, 0.994), (0.1251, -0.5975, -1.947), (0.501, -1.2, 0.994), (0.003784, -0.6343, -1.947), (0.2574, -1.274, 0.994), (-0.1224, -0.6467, -1.947), (0.004012, -1.299, 0.994), (-0.2485, -0.6343, -1.947), (-0.2494, -1.274, 0.994), (-0.3699, -0.5975, -1.947), (-0.493, -1.2, 0.994), (-0.4817, -0.5377, -1.947), (-0.7175, -1.08, 0.994), (-0.5797, -0.4573, -1.947), (-0.9143, -0.9183, 0.994), (-0.6601, -0.3593, -1.947), (-1.076, -0.7215, 0.994), (-0.7198, -0.2475, -1.947), (-1.196, -0.497, 0.994), (-0.7566, -0.1262, -1.947), (-1.27, -0.2534, 0.994), (-0.7691, 1.249e-06, -1.947), (-1.295, 1.173e-06, 0.994), (-0.7566, 0.1262, -1.947), (-1.27, 0.2534, 0.994), (-0.7198, 0.2475, -1.947), (-1.196, 0.497, 0.994), (-0.6601, 0.3593, -1.947), (-1.076, 0.7215, 0.994), (-0.5797, 0.4573, -1.947), (-0.9143, 0.9183, 0.994), (-0.4817, 0.5377, -1.947), (-0.7175, 1.08, 0.994), (-0.3699, 0.5975, -1.947), (-0.493, 1.2, 0.994), (-0.2485, 0.6343, -1.947), (-0.2494, 1.274, 0.994)], [], [(0, 1, 3, 2), (2, 3, 5, 4), (4, 5, 7, 6), (6, 7, 9, 8), (8, 9, 11, 10), (10, 11, 13, 12), (12, 13, 15, 14), (14, 15, 17, 16), (16, 17, 19, 18), (18, 19, 21, 20), (20, 21, 23, 22), (22, 23, 25, 24), (24, 25, 27, 26), (26, 27, 29, 28), (28, 29, 31, 30), (30, 31, 33, 32), (32, 33, 35, 34), (34, 35, 37, 36), (36, 37, 39, 38), (38, 39, 41, 40), (40, 41, 43, 42), (42, 43, 45, 44), (44, 45, 47, 46), (46, 47, 49, 48), (48, 49, 51, 50), (50, 51, 53, 52), (52, 53, 55, 54), (54, 55, 57, 56), (56, 57, 59, 58), (58, 59, 61, 60), (60, 61, 63, 62), (62, 63, 1, 0)])
me_cylinder_001.use_remesh_preserve_volume = False
me_cylinder_001.use_remesh_preserve_attributes = False
me_cylinder_001.use_mirror_vertex_groups = False
me_cylinder_001.update()
me_cylinder = bpy.data.meshes.new('Cylinder')
me_cylinder.from_pydata([(5.959e-09, 0.928, 0.4783), (0.181, 0.9102, 0.4783), (0.3551, 0.8574, 0.4783), (0.5156, 0.7716, 0.4783), (0.6562, 0.6562, 0.4783), (0.7716, 0.5156, 0.4783), (0.8574, 0.3551, 0.4783), (0.9102, 0.181, 0.4783), (0.928, 8.767e-08, 0.4783), (0.9102, -0.181, 0.4783), (0.8574, -0.3551, 0.4783), (0.7716, -0.5156, 0.4783), (0.6562, -0.6562, 0.4783), (0.5156, -0.7716, 0.4783), (0.3551, -0.8574, 0.4783), (0.181, -0.9102, 0.4783), (-2.964e-07, -0.928, 0.4783), (-0.181, -0.9102, 0.4783), (-0.3551, -0.8574, 0.4783), (-0.5156, -0.7716, 0.4783), (-0.6562, -0.6562, 0.4783), (-0.7716, -0.5156, 0.4783), (-0.8574, -0.3551, 0.4783), (-0.9102, -0.181, 0.4783), (-0.928, 9.137e-07, 0.4783), (-0.9102, 0.181, 0.4783), (-0.8574, 0.3551, 0.4783), (-0.7716, 0.5156, 0.4783), (-0.6562, 0.6562, 0.4783), (-0.5156, 0.7716, 0.4783), (-0.3551, 0.8574, 0.4783), (-0.181, 0.9102, 0.4783), (5.959e-09, 0.928, 1.522), (0.181, 0.9102, 1.522), (0.3551, 0.8574, 1.522), (0.5156, 0.7716, 1.522), (0.6562, 0.6562, 1.522), (0.7716, 0.5156, 1.522), (0.8574, 0.3551, 1.522), (0.9102, 0.181, 1.522), (0.928, 8.767e-08, 1.522), (0.9102, -0.181, 1.522), (0.8574, -0.3551, 1.522), (0.7716, -0.5156, 1.522), (0.6562, -0.6562, 1.522), (0.5156, -0.7716, 1.522), (0.3551, -0.8574, 1.522), (0.181, -0.9102, 1.522), (-2.964e-07, -0.928, 1.522), (-0.181, -0.9102, 1.522), (-0.3551, -0.8574, 1.522), (-0.5156, -0.7716, 1.522), (-0.6562, -0.6562, 1.522), (-0.7716, -0.5156, 1.522), (-0.8574, -0.3551, 1.522), (-0.9102, -0.181, 1.522), (-0.928, 9.137e-07, 1.522), (-0.9102, 0.181, 1.522), (-0.8574, 0.3551, 1.522), (-0.7716, 0.5156, 1.522), (-0.6562, 0.6562, 1.522), (-0.5156, 0.7716, 1.522), (-0.3551, 0.8574, 1.522), (-0.181, 0.9102, 1.522)], [], [(23, 22, 54, 55), (10, 9, 41, 42), (24, 23, 55, 56), (11, 10, 42, 43), (25, 24, 56, 57), (12, 11, 43, 44), (26, 25, 57, 58), (13, 12, 44, 45), (27, 26, 58, 59), (14, 13, 45, 46), (1, 0, 32, 33), (28, 27, 59, 60), (15, 14, 46, 47), (2, 1, 33, 34), (29, 28, 60, 61), (16, 15, 47, 48), (3, 2, 34, 35), (30, 29, 61, 62), (17, 16, 48, 49), (4, 3, 35, 36), (31, 30, 62, 63), (18, 17, 49, 50), (5, 4, 36, 37), (0, 31, 63, 32), (19, 18, 50, 51), (6, 5, 37, 38), (20, 19, 51, 52), (7, 6, 38, 39), (21, 20, 52, 53), (8, 7, 39, 40), (22, 21, 53, 54), (9, 8, 40, 41)])
me_cylinder.use_remesh_preserve_volume = False
me_cylinder.use_remesh_preserve_attributes = False
me_cylinder.use_mirror_vertex_groups = False
me_cylinder.update()
me_icosphere = bpy.data.meshes.new('Icosphere')
me_icosphere.from_pydata([(-1.007, -1.268, 2.403), (-2.497, 0.7838, 2.403), (-1.007, 1.268, 2.403), (-0.08523, -2.348e-09, 2.403), (-1.419, -2.348e-09, 3.308), (-0.0008012, -0.4607, 1.539), (-0.0008013, 0.4607, 1.539), (-1.419, -1.491, 1.539), (-0.5424, -1.206, 1.539), (-2.837, -0.4607, 1.539), (-2.295, -1.206, 1.539), (-2.295, 1.206, 1.539), (-2.837, 0.4607, 1.539), (-0.5424, 1.206, 1.539), (-1.419, 1.491, 1.539), (-0.3927, -0.7454, 2.52), (-1.811, -1.206, 2.52), (-2.687, -2.348e-09, 2.52), (-1.811, 1.206, 2.52), (-0.3927, 0.7454, 2.52), (-1.176, -0.7454, 3.085), (-0.6349, -2.348e-09, 3.085), (-2.053, 0.4607, 3.085), (-1.176, 0.7454, 3.085), (0.01142, 0.2395, 2.034), (-0.749, -1.286, 2.034), (-2.435, -1.034, 2.034), (-2.716, 0.6469, 2.034), (-1.205, 1.434, 2.034), (-0.6712, -1.047, 2.49), (-2.183, -1.034, 2.491), (-2.639, 0.4074, 2.49), (-1.408, 1.286, 2.491), (-0.1923, 0.3875, 2.49), (-1.079, -1.047, 2.773), (-1.011, -2.192e-09, 3.251), (-2.309, 0.6469, 2.773), (-1.079, 1.047, 2.773), (0.01142, -0.2395, 2.034), (-1.205, -1.434, 2.034), (-2.716, -0.6469, 2.034), (-2.435, 1.034, 2.034), (-0.749, 1.286, 2.034), (-0.1923, -0.3875, 2.49), (-1.408, -1.286, 2.491), (-2.639, -0.4074, 2.49), (-2.183, 1.034, 2.491), (-0.6712, 1.047, 2.49), (-1.293, -0.3875, 3.251), (-0.3182, -1.959e-09, 2.773), (-1.748, -0.2395, 3.251), (-1.748, 0.2395, 3.251), (-1.293, 0.3875, 3.251), (-0.8793, 0.3919, 3.15), (-0.4672, 0.3919, 2.846), (-0.752, 0.7838, 2.846), (-1.625, 0.6341, 3.15), (-1.497, 1.026, 2.846), (-1.958, 0.8763, 2.846), (-2.085, -2.348e-09, 3.15), (-2.419, 0.2422, 2.846), (-2.419, -0.2422, 2.846), (-1.625, -0.6341, 3.15), (-1.958, -0.8763, 2.846), (-1.497, -1.026, 2.846), (-0.8793, -0.3919, 3.15), (-0.752, -0.7838, 2.846), (-0.4672, -0.3919, 2.846), (-0.1339, 0.6341, 2.099), (-0.2126, 0.8763, 1.539), (-0.4186, 1.026, 2.099), (-1.625, 1.418, 2.099), (-1.879, 1.418, 1.539), (-2.085, 1.268, 2.099), (-2.831, 0.2422, 2.099), (-2.91, -2.348e-09, 1.539), (-2.831, -0.2422, 2.099), (-2.085, -1.268, 2.099), (-1.879, -1.418, 1.539), (-1.625, -1.418, 2.099), (-0.4186, -1.026, 2.099), (-0.2126, -0.8763, 1.539), (-0.1339, -0.6341, 2.099), (-0.958, 1.418, 1.539), (-2.625, 0.8763, 1.539), (-2.625, -0.8763, 1.539), (-0.958, -1.418, 1.539), (0.07216, -2.348e-09, 1.539)], [], [(0, 29, 34), (1, 31, 36), (2, 32, 37), (3, 33, 49), (21, 53, 35), (21, 54, 53), (19, 47, 55), (23, 56, 52), (23, 57, 56), (18, 46, 58), (22, 59, 51), (22, 60, 59), (17, 45, 61), (16, 44, 64), (20, 65, 48), (20, 66, 65), (15, 43, 67), (6, 68, 24), (6, 69, 68), (13, 42, 70), (14, 71, 28), (14, 72, 71), (11, 41, 73), (12, 74, 27), (12, 75, 74), (9, 40, 76), (10, 77, 26), (10, 78, 77), (7, 39, 79), (8, 80, 25), (8, 81, 80), (5, 38, 82), (13, 83, 42), (11, 84, 41), (9, 85, 40), (7, 86, 39), (5, 87, 38), (38, 24, 3), (38, 87, 24), (87, 6, 24), (39, 25, 0), (39, 86, 25), (86, 8, 25), (40, 85, 26), (85, 10, 26), (41, 27, 1), (41, 84, 27), (84, 12, 27), (42, 28, 2), (42, 83, 28), (83, 14, 28), (82, 43, 15), (82, 38, 43), (38, 3, 43), (80, 82, 15), (80, 81, 82), (81, 5, 82), (25, 29, 0), (25, 80, 29), (80, 15, 29), (79, 44, 16), (79, 39, 44), (39, 0, 44), (77, 79, 16), (77, 78, 79), (78, 7, 79), (26, 77, 30), (77, 16, 30), (76, 45, 17), (76, 40, 45), (74, 76, 17), (74, 75, 76), (75, 9, 76), (27, 31, 1), (27, 74, 31), (74, 17, 31), (73, 46, 18), (73, 41, 46), (41, 1, 46), (71, 73, 18), (71, 72, 73), (72, 11, 73), (28, 32, 2), (28, 71, 32), (71, 18, 32), (70, 47, 19), (70, 42, 47), (42, 2, 47), (68, 70, 19), (68, 69, 70), (69, 13, 70), (24, 33, 3), (24, 68, 33), (68, 19, 33), (67, 49, 21), (67, 43, 49), (43, 3, 49), (65, 67, 21), (65, 66, 67), (66, 15, 67), (48, 35, 4), (48, 65, 35), (65, 21, 35), (64, 34, 20), (64, 44, 34), (44, 0, 34), (62, 64, 20), (62, 63, 64), (63, 16, 64), (50, 48, 4), (50, 62, 48), (62, 20, 48), (59, 60, 61), (60, 17, 61), (51, 50, 4), (51, 59, 50), (58, 36, 22), (58, 46, 36), (46, 1, 36), (56, 58, 22), (56, 57, 58), (57, 18, 58), (52, 51, 4), (52, 56, 51), (56, 22, 51), (55, 37, 23), (55, 47, 37), (47, 2, 37), (53, 55, 23), (53, 54, 55), (54, 19, 55), (35, 52, 4), (35, 53, 52), (53, 23, 52), (49, 54, 21), (49, 33, 54), (33, 19, 54), (37, 57, 23), (37, 32, 57), (32, 18, 57), (36, 60, 22), (36, 31, 60), (31, 17, 60), (30, 16, 63), (34, 66, 20), (34, 29, 66), (29, 15, 66)])
me_icosphere.use_remesh_preserve_volume = False
me_icosphere.use_remesh_preserve_attributes = False
me_icosphere.use_mirror_vertex_groups = False
me_icosphere.update()

# ---- objects
ob_cylinder_006 = bpy.data.objects.new('Cylinder.006', me_cylinder_006)
ob_cylinder_005 = bpy.data.objects.new('Cylinder.005', me_cylinder_005)
ob_cylinder_004 = bpy.data.objects.new('Cylinder.004', me_cylinder_004)
ob_cylinder_003 = bpy.data.objects.new('Cylinder.003', me_cylinder_003)
ob_cylinder_002 = bpy.data.objects.new('Cylinder.002', me_cylinder_002)
ob_icosphere_003 = bpy.data.objects.new('Icosphere.003', me_icosphere_003)
ob_icosphere_002 = bpy.data.objects.new('Icosphere.002', me_icosphere_002)
ob_icosphere_001 = bpy.data.objects.new('Icosphere.001', me_icosphere_001)
ob_cylinder_001 = bpy.data.objects.new('Cylinder.001', me_cylinder_001)
ob_cylinder = bpy.data.objects.new('Cylinder', me_cylinder)
ob_icosphere = bpy.data.objects.new('Icosphere', me_icosphere)
ob_lamp = bpy.data.objects.new('Lamp', light_lamp)
ob_camera = bpy.data.objects.new('Camera', cam_camera)

# ---- transforms, parenting, visibility, modifiers, constraints
ob_cylinder_006.location = (2.514, 0.0, 2.062)
ob_cylinder_006.scale = (0.5148, 0.5148, 2.006)
ob_cylinder_006.lineart.crease_threshold = 0.0
ob_cylinder_005.location = (-2.17, -0.7865, 4.839)
ob_cylinder_005.rotation_euler = (-0.05886, -0.9847, 0.6857)
ob_cylinder_005.scale = (0.1925, 0.1925, 0.7925)
ob_cylinder_005.lineart.crease_threshold = 0.0
ob_cylinder_004.location = (2.514, 0.0, 2.062)
ob_cylinder_004.scale = (0.5148, 0.5148, 2.006)
ob_cylinder_004.lineart.crease_threshold = 0.0
ob_cylinder_003.location = (2.514, 0.0, 2.062)
ob_cylinder_003.scale = (0.5148, 0.5148, 2.006)
ob_cylinder_003.lineart.crease_threshold = 0.0
ob_cylinder_002.location = (2.514, 0.0, 2.062)
ob_cylinder_002.scale = (0.5148, 0.5148, 2.006)
ob_cylinder_002.lineart.crease_threshold = 0.0
ob_icosphere_003.location = (1.648, 0.0, 0.0)
ob_icosphere_003.scale = (1.926, 1.926, 1.926)
ob_icosphere_003.lineart.crease_threshold = 0.0
ob_icosphere_002.location = (1.648, 0.0, 0.0)
ob_icosphere_002.scale = (1.926, 1.926, 1.926)
ob_icosphere_002.lineart.crease_threshold = 0.0
ob_icosphere_001.location = (1.648, 0.0, 0.0)
ob_icosphere_001.scale = (1.926, 1.926, 1.926)
ob_icosphere_001.lineart.crease_threshold = 0.0
ob_cylinder_001.location = (-2.17, -0.7865, 4.839)
ob_cylinder_001.rotation_euler = (-0.05886, -0.9847, 0.6857)
ob_cylinder_001.scale = (0.1925, 0.1925, 0.7925)
ob_cylinder_001.lineart.crease_threshold = 0.0
ob_cylinder.location = (2.514, 0.0, 2.062)
ob_cylinder.scale = (0.5148, 0.5148, 2.006)
ob_cylinder.lineart.crease_threshold = 0.0
ob_icosphere.location = (1.648, 0.0, 0.0)
ob_icosphere.scale = (1.926, 1.926, 1.926)
ob_icosphere.lineart.crease_threshold = 0.0
ob_lamp.location = (5.725, 1.005, 5.904)
ob_lamp.rotation_euler = (0.6503, 0.05522, 1.866)
ob_lamp.lock_rotations_4d = False
ob_lamp.empty_display_type = 'ARROWS'
ob_lamp.color = (0.0, 0.0, 0.0, 0.0)
ob_lamp.lineart.crease_threshold = 0.0
ob_camera.location = (9.13, -6.508, 5.344)
ob_camera.rotation_euler = (1.109, 0.0, 0.8149)
ob_camera.lock_rotations_4d = False
ob_camera.empty_display_type = 'ARROWS'
ob_camera.color = (0.0, 0.0, 0.0, 0.0)
ob_camera.display_type = 'WIRE'
ob_camera.lineart.crease_threshold = 0.0

# ---- collection membership
col_collection_1.objects.link(ob_cylinder_006)
col_collection_1.objects.link(ob_cylinder_005)
col_collection_1.objects.link(ob_cylinder_004)
col_collection_1.objects.link(ob_cylinder_003)
col_collection_1.objects.link(ob_cylinder_002)
col_collection_1.objects.link(ob_icosphere_003)
col_collection_1.objects.link(ob_icosphere_002)
col_collection_1.objects.link(ob_icosphere_001)
col_collection_1.objects.link(ob_cylinder_001)
col_collection_1.objects.link(ob_cylinder)
col_collection_1.objects.link(ob_icosphere)
col_collection_1.objects.link(ob_lamp)
col_collection_1.objects.link(ob_camera)

# ---- scene / render settings (as saved in the file)
scene.camera = ob_camera
scene.frame_start = 1; scene.frame_end = 250; scene.frame_set(1)
scene.render.engine = 'BLENDER_EEVEE_NEXT'
scene.render.resolution_percentage = 50
scene.render.dither_intensity = 0.0
scene.cycles.use_denoising = False
scene.cycles.samples = 128
scene.cycles.sampling_pattern = 'TABULATED_SOBOL'
scene.cycles.light_sampling_threshold = 0.0
scene.cycles.use_adaptive_sampling = False
scene.cycles.use_light_tree = False
scene.cycles.blur_glossy = 0.0
scene.cycles.sample_clamp_indirect = 0.0
scene.view_settings.view_transform = 'Standard'
bpy.context.view_layer.update()

